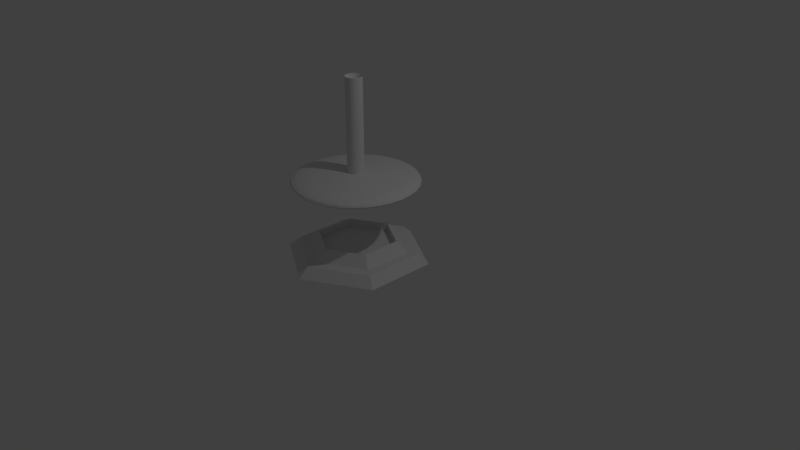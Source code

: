 # Source: Turret.blend  (saved by Blender 2.79.0; exported with 4.5.12 LTS)
import bpy
from mathutils import Matrix  # noqa: F401  (used for matrix-valued properties, if any)

bpy.ops.wm.read_factory_settings(use_empty=True)
scene = bpy.context.scene
scene.name = 'Scene'

# ---- collections
col_collection_1 = bpy.data.collections.new('Collection 1'); scene.collection.children.link(col_collection_1)

# ---- world
world_world = bpy.data.worlds.new('World'); scene.world = world_world
world_world.color = (0.05088, 0.05088, 0.05088)
world_world.use_sun_shadow = False
world_world.sun_shadow_jitter_overblur = 0.0
world_world.cycles.sampling_method = 'MANUAL'

# ---- cameras
cam_camera = bpy.data.cameras.new('Camera')
cam_camera.clip_end = 100.0
cam_camera.lens = 35.0
cam_camera.sensor_width = 32.0
cam_camera.sensor_height = 18.0
cam_camera.ortho_scale = 7.314
cam_camera.dof.focus_distance = 0.0
cam_camera.dof.aperture_fstop = 128.0

# ---- lights
light_lamp = bpy.data.lights.new('Lamp', 'POINT')
light_lamp.transmission_factor = 0.0
light_lamp.cutoff_distance = 30.0
light_lamp.energy = 100.0
light_lamp.shadow_buffer_clip_start = 1.001
light_lamp.shadow_soft_size = 0.1
light_lamp.shadow_maximum_resolution = 0.006
light_lamp.use_absolute_resolution = True

# ---- meshes
me_sphere_001 = bpy.data.meshes.new('Sphere.001')
me_sphere_001.from_pydata([(0.0, -3.258e-07, -1.0), (0.03806, 0.1913, 0.9808), (0.07466, 0.3753, 0.9239), (0.1084, 0.5449, 0.8315), (0.1379, 0.6935, 0.7071), (0.1622, 0.8155, 0.5556), (0.1802, 0.9061, 0.3827), (0.1913, 0.9619, 0.1951), (0.1951, 0.9808, 7.55e-08), (0.1913, 0.9619, -0.1951), (0.1802, 0.9061, -0.3827), (0.1622, 0.8155, -0.5556), (0.1379, 0.6935, -0.7071), (0.1084, 0.5449, -0.8315), (0.07466, 0.3753, -0.9239), (0.03806, 0.1913, -0.9808), (0.07466, 0.1802, 0.9808), (0.1464, 0.3536, 0.9239), (0.2126, 0.5133, 0.8315), (0.2706, 0.6533, 0.7071), (0.3182, 0.7682, 0.5556), (0.3536, 0.8536, 0.3827), (0.3753, 0.9061, 0.1951), (0.3827, 0.9239, 7.55e-08), (0.3753, 0.9061, -0.1951), (0.3536, 0.8536, -0.3827), (0.3182, 0.7682, -0.5556), (0.2706, 0.6533, -0.7071), (0.2126, 0.5133, -0.8315), (0.1464, 0.3536, -0.9239), (0.07466, 0.1802, -0.9808), (0.1084, 0.1622, 0.9808), (0.2126, 0.3182, 0.9239), (0.3087, 0.4619, 0.8315), (0.3928, 0.5879, 0.7071), (0.4619, 0.6913, 0.5556), (0.5133, 0.7682, 0.3827), (0.5449, 0.8155, 0.1951), (0.5556, 0.8315, 7.55e-08), (0.5449, 0.8155, -0.1951), (0.5133, 0.7682, -0.3827), (0.4619, 0.6913, -0.5556), (0.3928, 0.5879, -0.7071), (0.3087, 0.4619, -0.8315), (0.2126, 0.3182, -0.9239), (0.1084, 0.1622, -0.9808), (0.1379, 0.1379, 0.9808), (0.2706, 0.2706, 0.9239), (0.3928, 0.3928, 0.8315), (0.5, 0.5, 0.7071), (0.5879, 0.5879, 0.5556), (0.6533, 0.6533, 0.3827), (0.6935, 0.6935, 0.1951), (0.7071, 0.7071, 7.55e-08), (0.6935, 0.6935, -0.1951), (0.6533, 0.6533, -0.3827), (0.5879, 0.5879, -0.5556), (0.5, 0.5, -0.7071), (0.3928, 0.3928, -0.8315), (0.2706, 0.2706, -0.9239), (0.1379, 0.1379, -0.9808), (0.1622, 0.1084, 0.9808), (0.3182, 0.2126, 0.9239), (0.4619, 0.3087, 0.8315), (0.5879, 0.3928, 0.7071), (0.6913, 0.4619, 0.5556), (0.7682, 0.5133, 0.3827), (0.8155, 0.5449, 0.1951), (0.8315, 0.5556, 7.55e-08), (0.8155, 0.5449, -0.1951), (0.7682, 0.5133, -0.3827), (0.6913, 0.4619, -0.5556), (0.5879, 0.3928, -0.7071), (0.4619, 0.3087, -0.8315), (0.3182, 0.2126, -0.9239), (0.1622, 0.1084, -0.9808), (0.1802, 0.07466, 0.9808), (0.3536, 0.1464, 0.9239), (0.5133, 0.2126, 0.8315), (0.6533, 0.2706, 0.7071), (0.7682, 0.3182, 0.5556), (0.8536, 0.3536, 0.3827), (0.9061, 0.3753, 0.1951), (0.9239, 0.3827, 7.55e-08), (0.9061, 0.3753, -0.1951), (0.8536, 0.3536, -0.3827), (0.7682, 0.3182, -0.5556), (0.6533, 0.2706, -0.7071), (0.5133, 0.2126, -0.8315), (0.3536, 0.1464, -0.9239), (0.1802, 0.07466, -0.9808), (0.1913, 0.03806, 0.9808), (0.3753, 0.07466, 0.9239), (0.5449, 0.1084, 0.8315), (0.6935, 0.1379, 0.7071), (0.8155, 0.1622, 0.5556), (0.9061, 0.1802, 0.3827), (0.9619, 0.1913, 0.1951), (0.9808, 0.1951, 7.55e-08), (0.9619, 0.1913, -0.1951), (0.9061, 0.1802, -0.3827), (0.8155, 0.1622, -0.5556), (0.6935, 0.1379, -0.7071), (0.5449, 0.1084, -0.8315), (0.3753, 0.07466, -0.9239), (0.1913, 0.03806, -0.9808), (0.1951, -3.266e-07, 0.9808), (0.3827, -3.192e-07, 0.9239), (0.5556, -3.117e-07, 0.8315), (0.7071, -3.192e-07, 0.7071), (0.8315, -3.341e-07, 0.5556), (0.9239, -2.745e-07, 0.3827), (0.9808, -3.937e-07, 0.1951), (1.0, -3.788e-07, 7.55e-08), (0.9808, -3.937e-07, -0.1951), (0.9239, -2.298e-07, -0.3827), (0.8315, -3.341e-07, -0.5556), (0.7071, -3.192e-07, -0.7071), (0.5556, -3.415e-07, -0.8315), (0.3827, -3.043e-07, -0.9239), (0.1951, -3.08e-07, -0.9808), (0.1913, -0.03806, 0.9808), (0.3753, -0.07466, 0.9239), (0.5449, -0.1084, 0.8315), (0.6935, -0.138, 0.7071), (0.8155, -0.1622, 0.5556), (0.9061, -0.1802, 0.3827), (0.9619, -0.1913, 0.1951), (0.9808, -0.1951, 7.55e-08), (0.9619, -0.1913, -0.1951), (0.9061, -0.1802, -0.3827), (0.8155, -0.1622, -0.5556), (0.6935, -0.138, -0.7071), (0.5449, -0.1084, -0.8315), (0.3753, -0.07466, -0.9239), (0.1913, -0.03806, -0.9808), (0.1802, -0.07466, 0.9808), (0.3536, -0.1464, 0.9239), (0.5133, -0.2126, 0.8315), (0.6533, -0.2706, 0.7071), (0.7682, -0.3182, 0.5556), (0.8536, -0.3536, 0.3827), (0.9061, -0.3753, 0.1951), (0.9239, -0.3827, 7.55e-08), (0.9061, -0.3753, -0.1951), (0.8536, -0.3536, -0.3827), (0.7682, -0.3182, -0.5556), (0.6533, -0.2706, -0.7071), (0.5133, -0.2126, -0.8315), (0.3536, -0.1464, -0.9239), (0.1802, -0.07466, -0.9808), (0.1622, -0.1084, 0.9808), (0.3182, -0.2126, 0.9239), (0.4619, -0.3087, 0.8315), (0.5879, -0.3928, 0.7071), (0.6913, -0.4619, 0.5556), (0.7682, -0.5133, 0.3827), (0.8155, -0.5449, 0.1951), (0.8315, -0.5556, 7.55e-08), (0.8155, -0.5449, -0.1951), (0.7682, -0.5133, -0.3827), (0.6913, -0.4619, -0.5556), (0.5879, -0.3928, -0.7071), (0.4619, -0.3087, -0.8315), (0.3182, -0.2126, -0.9239), (0.1622, -0.1084, -0.9808), (0.1379, -0.138, 0.9808), (0.2706, -0.2706, 0.9239), (0.3928, -0.3928, 0.8315), (0.5, -0.5, 0.7071), (0.5879, -0.5879, 0.5556), (0.6533, -0.6533, 0.3827), (0.6935, -0.6935, 0.1951), (0.7071, -0.7071, 7.55e-08), (0.6935, -0.6935, -0.1951), (0.6533, -0.6533, -0.3827), (0.5879, -0.5879, -0.5556), (0.5, -0.5, -0.7071), (0.3928, -0.3928, -0.8315), (0.2706, -0.2706, -0.9239), (0.1379, -0.138, -0.9808), (0.1084, -0.1622, 0.9808), (0.2126, -0.3182, 0.9239), (0.3087, -0.4619, 0.8315), (0.3928, -0.5879, 0.7071), (0.4619, -0.6913, 0.5556), (0.5133, -0.7682, 0.3827), (0.5449, -0.8155, 0.1951), (0.5556, -0.8315, 7.55e-08), (0.5449, -0.8155, -0.1951), (0.5133, -0.7682, -0.3827), (0.4619, -0.6913, -0.5556), (0.3928, -0.5879, -0.7071), (0.3087, -0.4619, -0.8315), (0.2126, -0.3182, -0.9239), (0.1084, -0.1622, -0.9808), (0.07466, -0.1802, 0.9808), (0.1464, -0.3536, 0.9239), (0.2126, -0.5133, 0.8315), (0.2706, -0.6533, 0.7071), (0.3182, -0.7682, 0.5556), (0.3536, -0.8536, 0.3827), (0.3753, -0.9061, 0.1951), (0.3827, -0.9239, 7.55e-08), (0.3753, -0.9061, -0.1951), (0.3536, -0.8536, -0.3827), (0.3182, -0.7682, -0.5556), (0.2706, -0.6533, -0.7071), (0.2126, -0.5133, -0.8315), (0.1464, -0.3536, -0.9239), (0.07466, -0.1802, -0.9808), (0.03806, -0.1913, 0.9808), (0.07466, -0.3753, 0.9239), (0.1084, -0.5449, 0.8315), (0.1379, -0.6935, 0.7071), (0.1622, -0.8155, 0.5556), (0.1802, -0.9061, 0.3827), (0.1913, -0.9619, 0.1951), (0.1951, -0.9808, 7.55e-08), (0.1913, -0.9619, -0.1951), (0.1802, -0.9061, -0.3827), (0.1622, -0.8155, -0.5556), (0.1379, -0.6935, -0.7071), (0.1084, -0.5449, -0.8315), (0.07466, -0.3753, -0.9239), (0.03806, -0.1913, -0.9808), (-7.212e-09, -0.1951, 0.9808), (4.122e-08, -0.3827, 0.9239), (2.632e-08, -0.5556, 0.8315), (-2.584e-08, -0.7071, 0.7071), (-8.544e-08, -0.8315, 0.5556), (6.357e-08, -0.9239, 0.3827), (-8.544e-08, -0.9808, 0.1951), (-1.003e-07, -1.0, 7.55e-08), (-8.544e-08, -0.9808, -0.1951), (6.357e-08, -0.9239, -0.3827), (-8.544e-08, -0.8315, -0.5556), (-2.584e-08, -0.7071, -0.7071), (-1.094e-08, -0.5556, -0.8315), (3.964e-09, -0.3827, -0.9239), (3.964e-09, -0.1951, -0.9808), (-0.03806, -0.1913, 0.9808), (-0.07466, -0.3753, 0.9239), (-0.1084, -0.5449, 0.8315), (-0.1379, -0.6935, 0.7071), (-0.1622, -0.8155, 0.5556), (-0.1802, -0.9061, 0.3827), (-0.1913, -0.9619, 0.1951), (-0.1951, -0.9808, 7.55e-08), (-0.1913, -0.9619, -0.1951), (-0.1802, -0.9061, -0.3827), (-0.1622, -0.8155, -0.5556), (-0.1379, -0.6935, -0.7071), (-0.1084, -0.5449, -0.8315), (-0.07466, -0.3753, -0.9239), (-0.03806, -0.1913, -0.9808), (0.05069, 0.1224, 0.6213), (-0.07466, -0.1802, 0.9808), (-0.1464, -0.3536, 0.9239), (-0.2126, -0.5133, 0.8315), (-0.2706, -0.6533, 0.7071), (-0.3182, -0.7682, 0.5556), (-0.3536, -0.8536, 0.3827), (-0.3753, -0.9061, 0.1951), (-0.3827, -0.9239, 7.55e-08), (-0.3753, -0.9061, -0.1951), (-0.3536, -0.8536, -0.3827), (-0.3182, -0.7682, -0.5556), (-0.2706, -0.6533, -0.7071), (-0.2126, -0.5133, -0.8315), (-0.1464, -0.3536, -0.9239), (-0.07466, -0.1802, -0.9808), (-0.1084, -0.1622, 0.9808), (-0.2126, -0.3182, 0.9239), (-0.3087, -0.4619, 0.8315), (-0.3928, -0.5879, 0.7071), (-0.4619, -0.6913, 0.5556), (-0.5133, -0.7682, 0.3827), (-0.5449, -0.8155, 0.1951), (-0.5556, -0.8315, 7.55e-08), (-0.5449, -0.8155, -0.1951), (-0.5133, -0.7682, -0.3827), (-0.4619, -0.6913, -0.5556), (-0.3928, -0.5879, -0.7071), (-0.3087, -0.4619, -0.8315), (-0.2126, -0.3182, -0.9239), (-0.1084, -0.1622, -0.9808), (-0.1379, -0.138, 0.9808), (-0.2706, -0.2706, 0.9239), (-0.3928, -0.3928, 0.8315), (-0.5, -0.5, 0.7071), (-0.5879, -0.5879, 0.5556), (-0.6533, -0.6533, 0.3827), (-0.6935, -0.6935, 0.1951), (-0.7071, -0.7071, 7.55e-08), (-0.6935, -0.6935, -0.1951), (-0.6533, -0.6533, -0.3827), (-0.5879, -0.5879, -0.5556), (-0.5, -0.5, -0.7071), (-0.3928, -0.3928, -0.8315), (-0.2706, -0.2706, -0.9239), (-0.1379, -0.1379, -0.9808), (-0.1622, -0.1084, 0.9808), (-0.3182, -0.2126, 0.9239), (-0.4619, -0.3087, 0.8315), (-0.5879, -0.3928, 0.7071), (-0.6913, -0.4619, 0.5556), (-0.7682, -0.5133, 0.3827), (-0.8155, -0.5449, 0.1951), (-0.8315, -0.5556, 7.55e-08), (-0.8155, -0.5449, -0.1951), (-0.7682, -0.5133, -0.3827), (-0.6913, -0.4619, -0.5556), (-0.5879, -0.3928, -0.7071), (-0.4619, -0.3087, -0.8315), (-0.3182, -0.2126, -0.9239), (-0.1622, -0.1084, -0.9808), (-0.1802, -0.07466, 0.9808), (-0.3536, -0.1464, 0.9239), (-0.5133, -0.2126, 0.8315), (-0.6533, -0.2706, 0.7071), (-0.7682, -0.3182, 0.5556), (-0.8536, -0.3536, 0.3827), (-0.9061, -0.3753, 0.1951), (-0.9239, -0.3827, 7.55e-08), (-0.9061, -0.3753, -0.1951), (-0.8536, -0.3536, -0.3827), (-0.7682, -0.3182, -0.5556), (-0.6533, -0.2706, -0.7071), (-0.5133, -0.2126, -0.8315), (-0.3536, -0.1464, -0.9239), (-0.1802, -0.07466, -0.9808), (-0.1913, -0.03806, 0.9808), (-0.3753, -0.07466, 0.9239), (-0.5449, -0.1084, 0.8315), (-0.6935, -0.1379, 0.7071), (-0.8155, -0.1622, 0.5556), (-0.9061, -0.1802, 0.3827), (-0.9619, -0.1913, 0.1951), (-0.9808, -0.1951, 7.55e-08), (-0.9619, -0.1913, -0.1951), (-0.9061, -0.1802, -0.3827), (-0.8155, -0.1622, -0.5556), (-0.6935, -0.1379, -0.7071), (-0.5449, -0.1084, -0.8315), (-0.3753, -0.07466, -0.9239), (-0.1913, -0.03806, -0.9808), (-0.1951, -3.117e-07, 0.9808), (-0.3827, -2.819e-07, 0.9239), (-0.5556, -2.819e-07, 0.8315), (-0.7071, -1.851e-07, 0.7071), (-0.8315, -1.404e-07, 0.5556), (-0.9239, -3.192e-07, 0.3827), (-0.9808, -9.567e-08, 0.1951), (-1.0, -1.404e-07, 7.55e-08), (-0.9808, -9.567e-08, -0.1951), (-0.9239, -3.192e-07, -0.3827), (-0.8315, -1.404e-07, -0.5556), (-0.7071, -1.851e-07, -0.7071), (-0.5556, -2.596e-07, -0.8315), (-0.3827, -2.521e-07, -0.9239), (-0.1951, -3.155e-07, -0.9808), (-0.1913, 0.03806, 0.9808), (-0.3753, 0.07466, 0.9239), (-0.5449, 0.1084, 0.8315), (-0.6935, 0.1379, 0.7071), (-0.8155, 0.1622, 0.5556), (-0.9061, 0.1802, 0.3827), (-0.9619, 0.1913, 0.1951), (-0.9808, 0.1951, 7.55e-08), (-0.9619, 0.1913, -0.1951), (-0.9061, 0.1802, -0.3827), (-0.8155, 0.1622, -0.5556), (-0.6935, 0.1379, -0.7071), (-0.5449, 0.1084, -0.8315), (-0.3753, 0.07466, -0.9239), (-0.1913, 0.03806, -0.9808), (-0.1802, 0.07466, 0.9808), (-0.3536, 0.1464, 0.9239), (-0.5133, 0.2126, 0.8315), (-0.6533, 0.2706, 0.7071), (-0.7682, 0.3182, 0.5556), (-0.8536, 0.3536, 0.3827), (-0.9061, 0.3753, 0.1951), (-0.9239, 0.3827, 7.55e-08), (-0.9061, 0.3753, -0.1951), (-0.8536, 0.3536, -0.3827), (-0.7682, 0.3182, -0.5556), (-0.6533, 0.2706, -0.7071), (-0.5133, 0.2126, -0.8315), (-0.3536, 0.1464, -0.9239), (-0.1802, 0.07466, -0.9808), (-0.1622, 0.1084, 0.9808), (-0.3182, 0.2126, 0.9239), (-0.4619, 0.3087, 0.8315), (-0.5879, 0.3928, 0.7071), (-0.6913, 0.4619, 0.5556), (-0.7682, 0.5133, 0.3827), (-0.8155, 0.5449, 0.1951), (-0.8315, 0.5556, 7.55e-08), (-0.8155, 0.5449, -0.1951), (-0.7682, 0.5133, -0.3827), (-0.6913, 0.4619, -0.5556), (-0.5879, 0.3928, -0.7071), (-0.4619, 0.3087, -0.8315), (-0.3182, 0.2126, -0.9239), (-0.1622, 0.1084, -0.9808), (-0.1379, 0.1379, 0.9808), (-0.2706, 0.2706, 0.9239), (-0.3928, 0.3928, 0.8315), (-0.5, 0.5, 0.7071), (-0.5879, 0.5879, 0.5556), (-0.6533, 0.6533, 0.3827), (-0.6935, 0.6935, 0.1951), (-0.7071, 0.7071, 7.55e-08), (-0.6935, 0.6935, -0.1951), (-0.6533, 0.6533, -0.3827), (-0.5879, 0.5879, -0.5556), (-0.5, 0.5, -0.7071), (-0.3928, 0.3928, -0.8315), (-0.2706, 0.2706, -0.9239), (-0.1379, 0.1379, -0.9808), (-0.1084, 0.1622, 0.9808), (-0.2126, 0.3182, 0.9239), (-0.3087, 0.4619, 0.8315), (-0.3928, 0.5879, 0.7071), (-0.4619, 0.6913, 0.5556), (-0.5133, 0.7682, 0.3827), (-0.5449, 0.8155, 0.1951), (-0.5556, 0.8315, 7.55e-08), (-0.5449, 0.8155, -0.1951), (-0.5133, 0.7682, -0.3827), (-0.4619, 0.6913, -0.5556), (-0.3928, 0.5879, -0.7071), (-0.3087, 0.4619, -0.8315), (-0.2126, 0.3182, -0.9239), (-0.1084, 0.1622, -0.9808), (-0.07466, 0.1802, 0.9808), (-0.1464, 0.3536, 0.9239), (-0.2126, 0.5133, 0.8315), (-0.2706, 0.6533, 0.7071), (-0.3182, 0.7682, 0.5556), (-0.3536, 0.8536, 0.3827), (-0.3753, 0.9061, 0.1951), (-0.3827, 0.9239, 7.55e-08), (-0.3753, 0.9061, -0.1951), (-0.3536, 0.8536, -0.3827), (-0.3182, 0.7682, -0.5556), (-0.2706, 0.6533, -0.7071), (-0.2126, 0.5133, -0.8315), (-0.1464, 0.3536, -0.9239), (-0.07466, 0.1802, -0.9808), (-0.03806, 0.1913, 0.9808), (-0.07466, 0.3753, 0.9239), (-0.1084, 0.5449, 0.8315), (-0.1379, 0.6935, 0.7071), (-0.1622, 0.8155, 0.5556), (-0.1802, 0.9061, 0.3827), (-0.1913, 0.9619, 0.1951), (-0.1951, 0.9808, 7.55e-08), (-0.1913, 0.9619, -0.1951), (-0.1802, 0.9061, -0.3827), (-0.1622, 0.8155, -0.5556), (-0.1379, 0.6935, -0.7071), (-0.1084, 0.5449, -0.8315), (-0.07466, 0.3753, -0.9239), (-0.03806, 0.1913, -0.9808), (3.749e-08, 0.1951, 0.9808), (7.847e-08, 0.3827, 0.9239), (1.083e-07, 0.5556, 0.8315), (1.53e-07, 0.7071, 0.7071), (2.722e-07, 0.8315, 0.5556), (6.357e-08, 0.9239, 0.3827), (2.573e-07, 0.9808, 0.1951), (2.722e-07, 1.0, 7.55e-08), (2.573e-07, 0.9808, -0.1951), (6.357e-08, 0.9239, -0.3827), (2.722e-07, 0.8315, -0.5556), (1.53e-07, 0.7071, -0.7071), (1.232e-07, 0.5556, -0.8315), (7.847e-08, 0.3827, -0.9239), (1.514e-08, 0.1951, -0.9808), (0.03806, 0.1913, 0.9808), (0.07466, 0.1802, 0.9808), (0.1084, 0.1622, 0.9808), (0.1379, 0.1379, 0.9808), (0.1622, 0.1084, 0.9808), (0.1802, 0.07466, 0.9808), (0.1913, 0.03806, 0.9808), (0.1951, -3.266e-07, 0.9808), (0.1913, -0.03806, 0.9808), (0.1802, -0.07466, 0.9808), (0.1622, -0.1084, 0.9808), (0.1379, -0.138, 0.9808), (0.1084, -0.1622, 0.9808), (0.07466, -0.1802, 0.9808), (0.03806, -0.1913, 0.9808), (-7.212e-09, -0.1951, 0.9808), (-0.03806, -0.1913, 0.9808), (-0.07466, -0.1802, 0.9808), (-0.1084, -0.1622, 0.9808), (-0.1379, -0.138, 0.9808), (-0.1622, -0.1084, 0.9808), (-0.1802, -0.07466, 0.9808), (-0.1913, -0.03806, 0.9808), (-0.1951, -3.117e-07, 0.9808), (-0.1913, 0.03806, 0.9808), (-0.1802, 0.07466, 0.9808), (-0.1622, 0.1084, 0.9808), (-0.1379, 0.1379, 0.9808), (-0.1084, 0.1622, 0.9808), (-0.07466, 0.1802, 0.9808), (-0.03806, 0.1913, 0.9808), (3.749e-08, 0.1951, 0.9808), (0.01627, 0.03927, 0.9812), (0.008293, 0.04169, 0.9812), (0.02362, 0.03534, 0.9812), (0.03006, 0.03006, 0.9812), (0.03534, 0.02362, 0.9812), (0.03927, 0.01627, 0.9812), (0.04169, 0.008293, 0.9812), (0.04251, -3.233e-07, 0.9812), (0.04169, -0.008293, 0.9812), (0.03927, -0.01627, 0.9812), (0.03534, -0.02362, 0.9812), (0.03006, -0.03006, 0.9812), (0.02362, -0.03534, 0.9812), (0.01627, -0.03927, 0.9812), (0.008293, -0.04169, 0.9812), (3.022e-08, -0.04251, 0.9812), (-0.008293, -0.04169, 0.9812), (0.05069, 0.1224, 11.14), (-0.01627, -0.03927, 0.9812), (-0.02362, -0.03534, 0.9812), (-0.03006, -0.03006, 0.9812), (-0.03534, -0.02362, 0.9812), (-0.03927, -0.01627, 0.9812), (-0.04169, -0.008293, 0.9812), (-0.04251, -3.201e-07, 0.9812), (-0.04169, 0.008293, 0.9812), (-0.03927, 0.01627, 0.9812), (-0.03534, 0.02362, 0.9812), (-0.03006, 0.03006, 0.9812), (-0.02362, 0.03534, 0.9812), (-0.01627, 0.03927, 0.9812), (-0.008293, 0.04169, 0.9812), (3.996e-08, 0.04251, 0.9812), (0.02584, 0.1299, 0.6213), (0.07359, 0.1101, 0.6213), (0.09366, 0.09366, 0.6213), (0.1101, 0.07359, 0.6213), (0.1224, 0.05069, 0.6213), (0.1299, 0.02584, 0.6213), (0.1325, -3.29e-07, 0.6213), (0.1299, -0.02584, 0.6213), (0.1224, -0.05069, 0.6213), (0.1101, -0.07359, 0.6213), (0.09366, -0.09366, 0.6213), (0.07359, -0.1101, 0.6213), (0.05069, -0.1224, 0.6213), (0.02584, -0.1299, 0.6213), (7.327e-09, -0.1325, 0.6213), (-0.02584, -0.1299, 0.6213), (-0.05069, -0.1224, 0.6213), (-0.07359, -0.1101, 0.6213), (-0.09366, -0.09366, 0.6213), (-0.1101, -0.07359, 0.6213), (-0.1224, -0.05069, 0.6213), (-0.1299, -0.02584, 0.6213), (-0.1325, -3.189e-07, 0.6213), (-0.1299, 0.02584, 0.6213), (-0.1224, 0.05069, 0.6213), (-0.1101, 0.07359, 0.6213), (-0.09366, 0.09366, 0.6213), (-0.07359, 0.1101, 0.6213), (-0.05069, 0.1224, 0.6213), (-0.02584, 0.1299, 0.6213), (3.768e-08, 0.1325, 0.6213), (0.02584, 0.1299, 11.14), (0.07359, 0.1101, 11.14), (0.09366, 0.09366, 11.14), (0.1101, 0.07359, 11.14), (0.1224, 0.05069, 11.14), (0.1299, 0.02584, 11.14), (0.1325, -3.29e-07, 11.14), (0.1299, -0.02584, 11.14), (0.1224, -0.05069, 11.14), (0.1101, -0.07359, 11.14), (0.09366, -0.09366, 11.14), (0.07359, -0.1101, 11.14), (0.05069, -0.1224, 11.14), (0.02584, -0.1299, 11.14), (7.327e-09, -0.1325, 11.14), (-0.02584, -0.1299, 11.14), (4.621e-09, -3.887e-07, 9.818), (-0.05069, -0.1224, 11.14), (-0.07359, -0.1101, 11.14), (-0.09366, -0.09366, 11.14), (-0.1101, -0.07359, 11.14), (-0.1224, -0.05069, 11.14), (-0.1299, -0.02584, 11.14), (-0.1325, -3.189e-07, 11.14), (-0.1299, 0.02584, 11.14), (-0.1224, 0.05069, 11.14), (-0.1101, 0.07359, 11.14), (-0.09366, 0.09366, 11.14), (-0.07359, 0.1101, 11.14), (-0.05069, 0.1224, 11.14), (-0.02584, 0.1299, 11.14), (3.768e-08, 0.1325, 11.14)], [], [(0, 481, 15), (475, 474, 8, 9), (468, 467, 1, 2), (476, 475, 9, 10), (469, 468, 2, 3), (477, 476, 10, 11), (470, 469, 3, 4), (478, 477, 11, 12), (471, 470, 4, 5), (479, 478, 12, 13), (472, 471, 5, 6), (480, 479, 13, 14), (473, 472, 6, 7), (481, 480, 14, 15), (474, 473, 7, 8), (257, 241, 530, 532), (15, 14, 29, 30), (8, 7, 22, 23), (136, 121, 522, 523), (0, 15, 30), (9, 8, 23, 24), (2, 1, 16, 17), (10, 9, 24, 25), (3, 2, 17, 18), (11, 10, 25, 26), (4, 3, 18, 19), (12, 11, 26, 27), (5, 4, 19, 20), (13, 12, 27, 28), (6, 5, 20, 21), (14, 13, 28, 29), (7, 6, 21, 22), (19, 18, 33, 34), (27, 26, 41, 42), (20, 19, 34, 35), (28, 27, 42, 43), (21, 20, 35, 36), (29, 28, 43, 44), (22, 21, 36, 37), (30, 29, 44, 45), (23, 22, 37, 38), (377, 362, 539, 540), (0, 30, 45), (24, 23, 38, 39), (17, 16, 31, 32), (25, 24, 39, 40), (18, 17, 32, 33), (26, 25, 40, 41), (38, 37, 52, 53), (16, 1, 515, 514), (0, 45, 60), (39, 38, 53, 54), (32, 31, 46, 47), (40, 39, 54, 55), (33, 32, 47, 48), (41, 40, 55, 56), (34, 33, 48, 49), (42, 41, 56, 57), (35, 34, 49, 50), (43, 42, 57, 58), (36, 35, 50, 51), (44, 43, 58, 59), (37, 36, 51, 52), (45, 44, 59, 60), (57, 56, 71, 72), (50, 49, 64, 65), (58, 57, 72, 73), (51, 50, 65, 66), (59, 58, 73, 74), (52, 51, 66, 67), (60, 59, 74, 75), (53, 52, 67, 68), (302, 287, 534, 535), (0, 60, 75), (54, 53, 68, 69), (47, 46, 61, 62), (55, 54, 69, 70), (48, 47, 62, 63), (56, 55, 70, 71), (49, 48, 63, 64), (0, 75, 90), (69, 68, 83, 84), (62, 61, 76, 77), (70, 69, 84, 85), (63, 62, 77, 78), (71, 70, 85, 86), (64, 63, 78, 79), (72, 71, 86, 87), (65, 64, 79, 80), (73, 72, 87, 88), (66, 65, 80, 81), (74, 73, 88, 89), (67, 66, 81, 82), (75, 74, 89, 90), (68, 67, 82, 83), (422, 407, 542, 543), (88, 87, 102, 103), (81, 80, 95, 96), (89, 88, 103, 104), (82, 81, 96, 97), (90, 89, 104, 105), (83, 82, 97, 98), (61, 46, 517, 518), (0, 90, 105), (84, 83, 98, 99), (77, 76, 91, 92), (85, 84, 99, 100), (78, 77, 92, 93), (86, 85, 100, 101), (79, 78, 93, 94), (87, 86, 101, 102), (80, 79, 94, 95), (92, 91, 106, 107), (100, 99, 114, 115), (93, 92, 107, 108), (101, 100, 115, 116), (94, 93, 108, 109), (102, 101, 116, 117), (95, 94, 109, 110), (103, 102, 117, 118), (96, 95, 110, 111), (104, 103, 118, 119), (97, 96, 111, 112), (105, 104, 119, 120), (98, 97, 112, 113), (467, 452, 545, 546), (0, 105, 120), (99, 98, 113, 114), (111, 110, 125, 126), (119, 118, 133, 134), (112, 111, 126, 127), (120, 119, 134, 135), (113, 112, 127, 128), (181, 166, 525, 526), (0, 120, 135), (114, 113, 128, 129), (107, 106, 121, 122), (115, 114, 129, 130), (108, 107, 122, 123), (116, 115, 130, 131), (109, 108, 123, 124), (117, 116, 131, 132), (110, 109, 124, 125), (118, 117, 132, 133), (130, 129, 144, 145), (123, 122, 137, 138), (131, 130, 145, 146), (124, 123, 138, 139), (132, 131, 146, 147), (125, 124, 139, 140), (133, 132, 147, 148), (126, 125, 140, 141), (134, 133, 148, 149), (127, 126, 141, 142), (135, 134, 149, 150), (128, 127, 142, 143), (347, 332, 537, 538), (0, 135, 150), (129, 128, 143, 144), (122, 121, 136, 137), (149, 148, 163, 164), (142, 141, 156, 157), (150, 149, 164, 165), (143, 142, 157, 158), (272, 257, 532, 533), (0, 150, 165), (144, 143, 158, 159), (137, 136, 151, 152), (145, 144, 159, 160), (138, 137, 152, 153), (146, 145, 160, 161), (139, 138, 153, 154), (147, 146, 161, 162), (140, 139, 154, 155), (148, 147, 162, 163), (141, 140, 155, 156), (153, 152, 167, 168), (161, 160, 175, 176), (154, 153, 168, 169), (162, 161, 176, 177), (155, 154, 169, 170), (163, 162, 177, 178), (156, 155, 170, 171), (164, 163, 178, 179), (157, 156, 171, 172), (165, 164, 179, 180), (158, 157, 172, 173), (106, 91, 520, 521), (0, 165, 180), (159, 158, 173, 174), (152, 151, 166, 167), (160, 159, 174, 175), (172, 171, 186, 187), (180, 179, 194, 195), (173, 172, 187, 188), (226, 211, 528, 529), (0, 180, 195), (174, 173, 188, 189), (167, 166, 181, 182), (175, 174, 189, 190), (168, 167, 182, 183), (176, 175, 190, 191), (169, 168, 183, 184), (177, 176, 191, 192), (170, 169, 184, 185), (178, 177, 192, 193), (171, 170, 185, 186), (179, 178, 193, 194), (191, 190, 205, 206), (184, 183, 198, 199), (192, 191, 206, 207), (185, 184, 199, 200), (193, 192, 207, 208), (186, 185, 200, 201), (194, 193, 208, 209), (187, 186, 201, 202), (195, 194, 209, 210), (188, 187, 202, 203), (392, 377, 540, 541), (0, 195, 210), (189, 188, 203, 204), (182, 181, 196, 197), (190, 189, 204, 205), (183, 182, 197, 198), (210, 209, 224, 225), (203, 202, 217, 218), (31, 16, 514, 516), (0, 210, 225), (204, 203, 218, 219), (197, 196, 211, 212), (205, 204, 219, 220), (198, 197, 212, 213), (206, 205, 220, 221), (199, 198, 213, 214), (207, 206, 221, 222), (200, 199, 214, 215), (208, 207, 222, 223), (201, 200, 215, 216), (209, 208, 223, 224), (202, 201, 216, 217), (222, 221, 236, 237), (215, 214, 229, 230), (223, 222, 237, 238), (216, 215, 230, 231), (224, 223, 238, 239), (217, 216, 231, 232), (225, 224, 239, 240), (218, 217, 232, 233), (76, 61, 518, 519), (0, 225, 240), (219, 218, 233, 234), (212, 211, 226, 227), (220, 219, 234, 235), (213, 212, 227, 228), (221, 220, 235, 236), (214, 213, 228, 229), (151, 136, 523, 524), (0, 240, 255), (234, 233, 248, 249), (227, 226, 241, 242), (235, 234, 249, 250), (228, 227, 242, 243), (236, 235, 250, 251), (229, 228, 243, 244), (237, 236, 251, 252), (230, 229, 244, 245), (238, 237, 252, 253), (231, 230, 245, 246), (239, 238, 253, 254), (232, 231, 246, 247), (240, 239, 254, 255), (233, 232, 247, 248), (245, 244, 260, 261), (253, 252, 268, 269), (246, 245, 261, 262), (254, 253, 269, 270), (247, 246, 262, 263), (255, 254, 270, 271), (248, 247, 263, 264), (317, 302, 535, 536), (0, 255, 271), (249, 248, 264, 265), (242, 241, 257, 258), (250, 249, 265, 266), (243, 242, 258, 259), (251, 250, 266, 267), (244, 243, 259, 260), (252, 251, 267, 268), (265, 264, 279, 280), (258, 257, 272, 273), (266, 265, 280, 281), (259, 258, 273, 274), (267, 266, 281, 282), (260, 259, 274, 275), (268, 267, 282, 283), (261, 260, 275, 276), (269, 268, 283, 284), (262, 261, 276, 277), (270, 269, 284, 285), (263, 262, 277, 278), (271, 270, 285, 286), (264, 263, 278, 279), (196, 181, 526, 527), (0, 271, 286), (284, 283, 298, 299), (277, 276, 291, 292), (285, 284, 299, 300), (278, 277, 292, 293), (286, 285, 300, 301), (279, 278, 293, 294), (362, 347, 538, 539), (0, 286, 301), (280, 279, 294, 295), (273, 272, 287, 288), (281, 280, 295, 296), (274, 273, 288, 289), (282, 281, 296, 297), (275, 274, 289, 290), (283, 282, 297, 298), (276, 275, 290, 291), (288, 287, 302, 303), (296, 295, 310, 311), (289, 288, 303, 304), (297, 296, 311, 312), (290, 289, 304, 305), (298, 297, 312, 313), (291, 290, 305, 306), (299, 298, 313, 314), (292, 291, 306, 307), (300, 299, 314, 315), (293, 292, 307, 308), (301, 300, 315, 316), (294, 293, 308, 309), (1, 467, 546, 515), (0, 301, 316), (295, 294, 309, 310), (307, 306, 321, 322), (315, 314, 329, 330), (308, 307, 322, 323), (316, 315, 330, 331), (309, 308, 323, 324), (121, 106, 521, 522), (0, 316, 331), (310, 309, 324, 325), (303, 302, 317, 318), (311, 310, 325, 326), (304, 303, 318, 319), (312, 311, 326, 327), (305, 304, 319, 320), (313, 312, 327, 328), (306, 305, 320, 321), (314, 313, 328, 329), (326, 325, 340, 341), (319, 318, 333, 334), (327, 326, 341, 342), (320, 319, 334, 335), (328, 327, 342, 343), (321, 320, 335, 336), (329, 328, 343, 344), (322, 321, 336, 337), (330, 329, 344, 345), (323, 322, 337, 338), (331, 330, 345, 346), (324, 323, 338, 339), (437, 422, 543, 544), (0, 331, 346), (325, 324, 339, 340), (318, 317, 332, 333), (345, 344, 359, 360), (338, 337, 352, 353), (346, 345, 360, 361), (339, 338, 353, 354), (287, 272, 533, 534), (0, 346, 361), (340, 339, 354, 355), (333, 332, 347, 348), (341, 340, 355, 356), (334, 333, 348, 349), (342, 341, 356, 357), (335, 334, 349, 350), (343, 342, 357, 358), (336, 335, 350, 351), (344, 343, 358, 359), (337, 336, 351, 352), (357, 356, 371, 372), (350, 349, 364, 365), (358, 357, 372, 373), (351, 350, 365, 366), (359, 358, 373, 374), (352, 351, 366, 367), (360, 359, 374, 375), (353, 352, 367, 368), (361, 360, 375, 376), (354, 353, 368, 369), (166, 151, 524, 525), (0, 361, 376), (355, 354, 369, 370), (348, 347, 362, 363), (356, 355, 370, 371), (349, 348, 363, 364), (376, 375, 390, 391), (369, 368, 383, 384), (332, 317, 536, 537), (0, 376, 391), (370, 369, 384, 385), (363, 362, 377, 378), (371, 370, 385, 386), (364, 363, 378, 379), (372, 371, 386, 387), (365, 364, 379, 380), (373, 372, 387, 388), (366, 365, 380, 381), (374, 373, 388, 389), (367, 366, 381, 382), (375, 374, 389, 390), (368, 367, 382, 383), (380, 379, 394, 395), (388, 387, 402, 403), (381, 380, 395, 396), (389, 388, 403, 404), (382, 381, 396, 397), (390, 389, 404, 405), (383, 382, 397, 398), (391, 390, 405, 406), (384, 383, 398, 399), (452, 437, 544, 545), (0, 391, 406), (385, 384, 399, 400), (378, 377, 392, 393), (386, 385, 400, 401), (379, 378, 393, 394), (387, 386, 401, 402), (399, 398, 413, 414), (407, 392, 541, 542), (0, 406, 421), (400, 399, 414, 415), (393, 392, 407, 408), (401, 400, 415, 416), (394, 393, 408, 409), (402, 401, 416, 417), (395, 394, 409, 410), (403, 402, 417, 418), (396, 395, 410, 411), (404, 403, 418, 419), (397, 396, 411, 412), (405, 404, 419, 420), (398, 397, 412, 413), (406, 405, 420, 421), (418, 417, 432, 433), (411, 410, 425, 426), (419, 418, 433, 434), (412, 411, 426, 427), (420, 419, 434, 435), (413, 412, 427, 428), (421, 420, 435, 436), (414, 413, 428, 429), (46, 31, 516, 517), (0, 421, 436), (415, 414, 429, 430), (408, 407, 422, 423), (416, 415, 430, 431), (409, 408, 423, 424), (417, 416, 431, 432), (410, 409, 424, 425), (241, 226, 529, 530), (0, 436, 451), (430, 429, 444, 445), (423, 422, 437, 438), (431, 430, 445, 446), (424, 423, 438, 439), (432, 431, 446, 447), (425, 424, 439, 440), (433, 432, 447, 448), (426, 425, 440, 441), (434, 433, 448, 449), (427, 426, 441, 442), (435, 434, 449, 450), (428, 427, 442, 443), (436, 435, 450, 451), (429, 428, 443, 444), (441, 440, 455, 456), (449, 448, 463, 464), (442, 441, 456, 457), (450, 449, 464, 465), (443, 442, 457, 458), (451, 450, 465, 466), (444, 443, 458, 459), (211, 196, 527, 528), (0, 451, 466), (445, 444, 459, 460), (438, 437, 452, 453), (446, 445, 460, 461), (439, 438, 453, 454), (447, 446, 461, 462), (440, 439, 454, 455), (448, 447, 462, 463), (460, 459, 474, 475), (453, 452, 467, 468), (461, 460, 475, 476), (454, 453, 468, 469), (462, 461, 476, 477), (455, 454, 469, 470), (463, 462, 477, 478), (456, 455, 470, 471), (464, 463, 478, 479), (457, 456, 471, 472), (465, 464, 479, 480), (458, 457, 472, 473), (466, 465, 480, 481), (459, 458, 473, 474), (91, 76, 519, 520), (0, 466, 481), (91, 76, 487, 488), (211, 196, 495, 496), (241, 226, 497, 498), (46, 31, 484, 485), (407, 392, 508, 509), (452, 437, 511, 512), (332, 317, 503, 504), (166, 151, 492, 493), (287, 272, 500, 501), (437, 422, 510, 511), (121, 106, 489, 490), (467, 1, 482, 513), (362, 347, 505, 506), (196, 181, 494, 495), (317, 302, 502, 503), (151, 136, 491, 492), (61, 76, 487, 486), (31, 16, 483, 484), (392, 377, 507, 508), (226, 211, 496, 497), (91, 106, 489, 488), (257, 272, 500, 499), (347, 332, 504, 505), (181, 166, 493, 494), (452, 467, 513, 512), (61, 46, 485, 486), (422, 407, 509, 510), (287, 302, 502, 501), (16, 1, 482, 483), (377, 362, 506, 507), (136, 121, 490, 491), (257, 241, 498, 499), (524, 523, 555, 556), (537, 536, 567, 568), (523, 522, 554, 555), (536, 535, 566, 567), (515, 546, 577, 547), (522, 521, 553, 554), (535, 534, 565, 566), (521, 520, 552, 553), (534, 533, 564, 565), (520, 519, 551, 552), (533, 532, 563, 564), (546, 545, 576, 577), (519, 518, 550, 551), (532, 530, 562, 563), (545, 544, 575, 576), (518, 517, 549, 550), (544, 543, 574, 575), (517, 516, 548, 549), (530, 529, 561, 562), (543, 542, 573, 574), (516, 514, 256, 548), (529, 528, 560, 561), (542, 541, 572, 573), (514, 515, 547, 256), (528, 527, 559, 560), (541, 540, 571, 572), (527, 526, 558, 559), (540, 539, 570, 571), (526, 525, 557, 558), (539, 538, 569, 570), (525, 524, 556, 557), (538, 537, 568, 569), (559, 558, 589, 590), (571, 570, 602, 603), (558, 557, 588, 589), (570, 569, 601, 602), (557, 556, 587, 588), (569, 568, 600, 601), (556, 555, 586, 587), (568, 567, 599, 600), (555, 554, 585, 586), (567, 566, 598, 599), (547, 577, 609, 578), (554, 553, 584, 585), (566, 565, 597, 598), (553, 552, 583, 584), (565, 564, 596, 597), (552, 551, 582, 583), (564, 563, 595, 596), (577, 576, 608, 609), (551, 550, 581, 582), (563, 562, 593, 595), (576, 575, 607, 608), (550, 549, 580, 581), (575, 574, 606, 607), (549, 548, 579, 580), (562, 561, 592, 593), (574, 573, 605, 606), (548, 256, 531, 579), (561, 560, 591, 592), (573, 572, 604, 605), (256, 547, 578, 531), (560, 559, 590, 591), (572, 571, 603, 604), (609, 594, 578), (578, 594, 531), (531, 594, 579), (579, 594, 580), (580, 594, 581), (581, 594, 582), (582, 594, 583), (583, 594, 584), (584, 594, 585), (585, 594, 586), (586, 594, 587), (587, 594, 588), (588, 594, 589), (589, 594, 590), (590, 594, 591), (591, 594, 592), (592, 594, 593), (593, 594, 595), (595, 594, 596), (596, 594, 597), (597, 594, 598), (598, 594, 599), (599, 594, 600), (600, 594, 601), (601, 594, 602), (602, 594, 603), (603, 594, 604), (604, 594, 605), (605, 594, 606), (606, 594, 607), (607, 594, 608), (608, 594, 609)])
me_sphere_001.use_remesh_preserve_volume = False
me_sphere_001.use_remesh_preserve_attributes = False
me_sphere_001.use_mirror_vertex_groups = False
me_sphere_001.update()
me_cylinder_001 = bpy.data.meshes.new('Cylinder.001')
me_cylinder_001.from_pydata([(3.974e-08, -1.192e-07, -0.932), (0.8071, -5.96e-08, -0.466), (0.8071, -5.96e-08, 0.466), (-9.251e-08, -5.96e-08, 0.932), (-0.8071, -5.96e-08, 0.466), (-0.8071, -5.96e-08, -0.466), (3.68e-08, 0.1182, -0.7943), (0.6879, 0.1182, -0.3972), (0.6879, 0.1182, 0.3972), (-7.591e-08, 0.1182, 0.7943), (-0.6879, 0.1182, 0.3972), (-0.6879, 0.1182, -0.3972), (3.376e-08, 0.1182, -0.6515), (0.5642, 0.1182, -0.3258), (0.5642, 0.1182, 0.3258), (-5.869e-08, 0.1182, 0.6515), (-0.5642, 0.1182, 0.3258), (-0.5642, 0.1182, -0.3258), (3.505e-08, 0.2573, -0.5107), (0.4423, 0.2573, -0.2554), (0.4423, 0.2573, 0.2554), (-3.742e-08, 0.2573, 0.5107), (-0.4423, 0.2573, 0.2554), (-0.4423, 0.2573, -0.2554), (3.505e-08, 0.153, -0.5107), (0.4423, 0.153, -0.2554), (0.4423, 0.153, 0.2554), (-3.742e-08, 0.153, 0.5107), (-0.4423, 0.153, 0.2554), (-0.4423, 0.153, -0.2554)], [], [(1, 2, 3, 4, 5, 0), (11, 10, 16, 17), (0, 5, 11, 6), (4, 3, 9, 10), (2, 1, 7, 8), (5, 4, 10, 11), (3, 2, 8, 9), (1, 0, 6, 7), (12, 17, 23, 18), (9, 8, 14, 15), (7, 6, 12, 13), (6, 11, 17, 12), (10, 9, 15, 16), (8, 7, 13, 14), (23, 22, 28, 29), (16, 15, 21, 22), (14, 13, 19, 20), (17, 16, 22, 23), (15, 14, 20, 21), (13, 12, 18, 19), (25, 24, 29, 28, 27, 26), (21, 20, 26, 27), (19, 18, 24, 25), (18, 23, 29, 24), (22, 21, 27, 28), (20, 19, 25, 26)])
_uv = me_cylinder_001.uv_layers.new(name='UVMap')
_uv.uv.foreach_set('vector', [0.75, 0.646, 0.5, 0.4845, 0.5, 0.1615, 0.75, 0.0, 1.0, 0.1615, 1.0, 0.4845, 0.4631, 0.4606, 0.25, 0.5983, 0.25, 0.5488, 0.4248, 0.4359, 0.5, 0.1615, 0.5, 0.4845, 0.4631, 0.4606, 0.4631, 0.1854, 0.25, 0.646, 1.846e-08, 0.4845, 0.03693, 0.4606, 0.25, 0.5983, 0.0, 0.1615, 0.25, 0.0, 0.25, 0.04771, 0.03693, 0.1854, 0.5, 0.4845, 0.25, 0.646, 0.25, 0.5983, 0.4631, 0.4606, 1.846e-08, 0.4845, 0.0, 0.1615, 0.03693, 0.1854, 0.03693, 0.4606, 0.25, 0.0, 0.5, 0.1615, 0.4631, 0.1854, 0.25, 0.04771, 0.4248, 0.2101, 0.4248, 0.4359, 0.387, 0.4115, 0.387, 0.2345, 0.03693, 0.4606, 0.03693, 0.1854, 0.07524, 0.2101, 0.07524, 0.4359, 0.25, 0.04771, 0.4631, 0.1854, 0.4248, 0.2101, 0.25, 0.09721, 0.4631, 0.1854, 0.4631, 0.4606, 0.4248, 0.4359, 0.4248, 0.2101, 0.25, 0.5983, 0.03693, 0.4606, 0.07524, 0.4359, 0.25, 0.5488, 0.03693, 0.1854, 0.25, 0.04771, 0.25, 0.09721, 0.07524, 0.2101, 0.3063, 0.9115, 0.3063, 0.7345, 0.3386, 0.7345, 0.3386, 0.9115, 0.25, 0.5488, 0.07524, 0.4359, 0.113, 0.4115, 0.25, 0.5, 0.3817, 0.646, 0.3817, 0.8718, 0.3386, 0.8474, 0.3386, 0.6704, 0.4247, 0.646, 0.4247, 0.8718, 0.3817, 0.8474, 0.3817, 0.6704, 0.07524, 0.4359, 0.07524, 0.2101, 0.113, 0.2345, 0.113, 0.4115, 0.25, 0.09721, 0.4248, 0.2101, 0.387, 0.2345, 0.25, 0.146, 0.137, 1.0, 2.769e-08, 0.9115, 0.0, 0.7345, 0.137, 0.646, 0.274, 0.7345, 0.274, 0.9115, 0.274, 1.0, 0.274, 0.9115, 0.3063, 0.9115, 0.3063, 1.0, 0.274, 0.7345, 0.274, 0.646, 0.3063, 0.646, 0.3063, 0.7345, 0.3063, 1.0, 0.3063, 0.9115, 0.3386, 0.9115, 0.3386, 1.0, 0.3063, 0.7345, 0.3063, 0.646, 0.3386, 0.646, 0.3386, 0.7345, 0.274, 0.9115, 0.274, 0.7345, 0.3063, 0.7345, 0.3063, 0.9115])
me_cylinder_001.use_remesh_preserve_volume = False
me_cylinder_001.use_remesh_preserve_attributes = False
me_cylinder_001.use_mirror_vertex_groups = False
me_cylinder_001.update()

# ---- objects
ob_sphere = bpy.data.objects.new('Sphere', me_sphere_001)
ob_base = bpy.data.objects.new('Base', me_cylinder_001)
ob_lamp = bpy.data.objects.new('Lamp', light_lamp)
ob_camera = bpy.data.objects.new('Camera', cam_camera)

# ---- transforms, parenting, visibility, modifiers, constraints
ob_sphere.location = (0.0, 0.0, 1.025)
ob_sphere.scale = (0.8043, 0.8043, 0.1177)
ob_sphere.lineart.crease_threshold = 0.0
ob_base.location = (0.0, 0.0, 0.0)
ob_base.rotation_euler = (1.571, -0.0, 0.0)
ob_base.lineart.crease_threshold = 0.0
ob_lamp.location = (4.099, 1.176, 5.851)
ob_lamp.rotation_euler = (0.6503, 0.05522, 1.866)
ob_lamp.lock_rotations_4d = False
ob_lamp.empty_display_type = 'ARROWS'
ob_lamp.color = (0.0, 0.0, 0.0, 0.0)
ob_lamp.lineart.crease_threshold = 0.0
ob_camera.location = (7.504, -6.337, 5.291)
ob_camera.rotation_euler = (1.109, 0.0, 0.8149)
ob_camera.lock_rotations_4d = False
ob_camera.empty_display_type = 'ARROWS'
ob_camera.color = (0.0, 0.0, 0.0, 0.0)
ob_camera.display_type = 'WIRE'
ob_camera.lineart.crease_threshold = 0.0

# ---- collection membership
col_collection_1.objects.link(ob_sphere)
col_collection_1.objects.link(ob_base)
col_collection_1.objects.link(ob_lamp)
col_collection_1.objects.link(ob_camera)

# ---- scene / render settings (as saved in the file)
scene.camera = ob_camera
scene.frame_start = 1; scene.frame_end = 250; scene.frame_set(49)
scene.render.engine = 'BLENDER_EEVEE_NEXT'
scene.render.resolution_percentage = 50
scene.render.dither_intensity = 0.0
scene.cycles.use_denoising = False
scene.cycles.samples = 128
scene.cycles.sampling_pattern = 'TABULATED_SOBOL'
scene.cycles.use_adaptive_sampling = False
scene.cycles.use_light_tree = False
scene.cycles.blur_glossy = 0.0
scene.cycles.sample_clamp_indirect = 0.0
scene.view_settings.view_transform = 'Standard'
bpy.context.view_layer.update()
